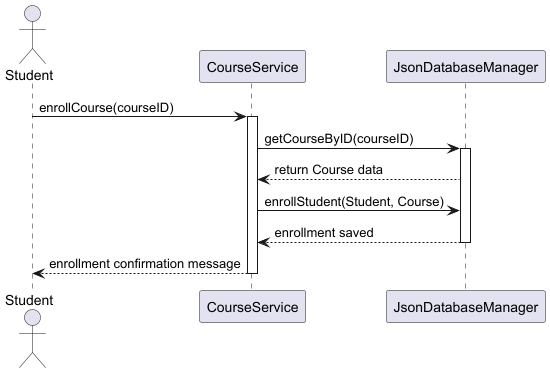

The diagram above was rendered by PlantUML. Its source (embedded in the PNG):
@startuml
actor Student
participant "CourseService" as CS
participant "JsonDatabaseManager" as DB

Student -> CS: enrollCourse(courseID)
activate CS
CS -> DB: getCourseByID(courseID)
activate DB
DB --> CS: return Course data

CS -> DB: enrollStudent(Student, Course)
DB --> CS: enrollment saved
deactivate DB

CS --> Student: enrollment confirmation message
deactivate CS
@enduml